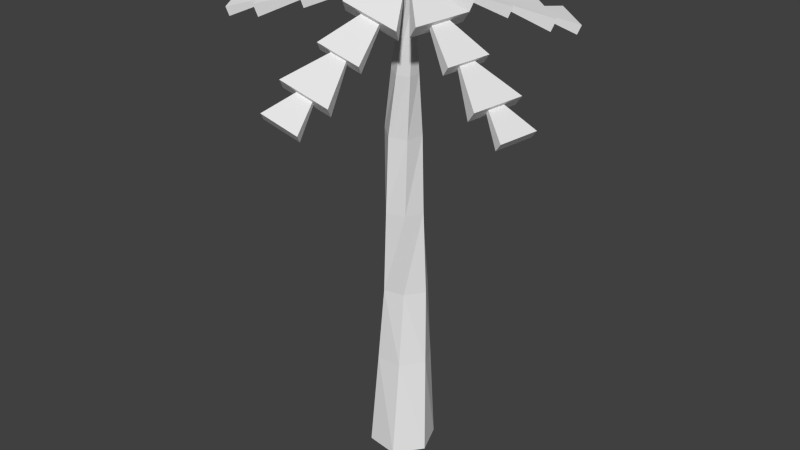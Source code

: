 # Source: Palm2.blend  (saved by Blender 2.75.0; exported with 4.5.12 LTS)
import bpy
from mathutils import Matrix  # noqa: F401  (used for matrix-valued properties, if any)

bpy.ops.wm.read_factory_settings(use_empty=True)
scene = bpy.context.scene
scene.name = 'Scene'

# ---- collections
col_collection_1 = bpy.data.collections.new('Collection 1'); scene.collection.children.link(col_collection_1)

# ---- world
world_world = bpy.data.worlds.new('World'); scene.world = world_world
world_world.color = (0.05088, 0.05088, 0.05088)
world_world.use_sun_shadow = False
world_world.sun_shadow_jitter_overblur = 0.0
world_world.cycles.sampling_method = 'MANUAL'
world_world.cycles.sample_map_resolution = 256

# ---- meshes
me_cylinder_004 = bpy.data.meshes.new('Cylinder.004')
me_cylinder_004.from_pydata([(0.05647, 0.1407, 0.5492), (0.03094, 0.04797, -0.07315), (-0.06243, 0.124, 0.5492), (-0.05426, 0.054, -0.06509), (-0.1074, 0.01265, 0.5492), (-0.1012, -0.01632, -0.04897), (-0.03349, -0.08197, 0.5492), (-0.06284, -0.09266, -0.04091), (0.08542, -0.06526, 0.5492), (0.02236, -0.09868, -0.04897), (0.1304, 0.04607, 0.5492), (0.06925, -0.02837, -0.06509), (0.02838, 0.02736, -0.6509), (-0.03384, 0.05132, -0.6557), (-0.08524, 0.009479, -0.6652), (-0.07441, -0.05631, -0.67), (-0.01219, -0.08027, -0.6652), (0.03921, -0.03843, -0.6557), (0.06634, 0.04263, -1.157), (0.05586, 0.06296, -1.16), (0.0334, 0.0638, -1.165), (0.02143, 0.04431, -1.168), (0.03191, 0.02397, -1.165), (0.05437, 0.02313, -1.16), (0.03598, 0.01329, -1.195), (0.01435, 0.0301, -1.194), (-0.1469, -0.0357, -1.149), (0.01562, -0.1621, -1.161), (0.03519, 0.01291, -1.202), (0.01356, 0.02973, -1.2), (-0.1529, -0.0385, -1.2), (0.009696, -0.1649, -1.212), (-0.09531, -0.07829, -1.17), (-0.03993, -0.1213, -1.174), (-0.09733, -0.07925, -1.187), (-0.04195, -0.1223, -1.191), (-0.2222, -0.1711, -1.138), (-0.096, -0.2692, -1.148), (-0.2268, -0.1733, -1.178), (-0.1006, -0.2714, -1.187), (-0.1842, -0.2024, -1.154), (-0.1368, -0.2393, -1.157), (-0.1859, -0.2033, -1.168), (-0.1386, -0.2401, -1.172), (-0.3301, -0.2906, -1.116), (-0.1831, -0.4048, -1.127), (-0.3355, -0.2931, -1.162), (-0.1885, -0.4074, -1.173), (-0.2828, -0.3296, -1.135), (-0.2341, -0.3675, -1.139), (-0.2845, -0.3305, -1.15), (-0.2359, -0.3683, -1.154), (-0.3833, -0.3964, -1.11), (-0.2718, -0.4831, -1.118), (-0.3874, -0.3983, -1.144), (-0.2759, -0.485, -1.153), (0.009949, 0.03955, -1.195), (0.01971, 0.06437, -1.188), (-0.08856, 0.1859, -1.112), (-0.1619, -0.0006589, -1.16), (0.009059, 0.04157, -1.201), (0.01882, 0.0664, -1.195), (-0.09523, 0.2011, -1.16), (-0.1686, 0.01456, -1.209), (-0.115, 0.1294, -1.144), (-0.14, 0.06587, -1.16), (-0.1172, 0.1346, -1.16), (-0.1422, 0.07105, -1.177), (-0.2395, 0.2137, -1.088), (-0.2965, 0.06889, -1.126), (-0.2447, 0.2255, -1.126), (-0.3016, 0.0807, -1.164), (-0.2589, 0.1722, -1.112), (-0.2803, 0.1178, -1.126), (-0.2609, 0.1766, -1.126), (-0.2822, 0.1222, -1.14), (-0.3843, 0.2742, -1.046), (-0.4506, 0.1055, -1.09), (-0.3903, 0.288, -1.09), (-0.4567, 0.1193, -1.134), (-0.4085, 0.2224, -1.075), (-0.4305, 0.1665, -1.09), (-0.4105, 0.227, -1.09), (-0.4325, 0.1711, -1.104), (-0.5007, 0.2911, -1.031), (-0.551, 0.1631, -1.064), (-0.5053, 0.3016, -1.064), (-0.5556, 0.1736, -1.097), (0.06954, 0.02709, -1.185), (0.04641, 0.0133, -1.19), (0.02963, -0.1573, -1.136), (0.2035, -0.05359, -1.096), (0.07178, 0.02574, -1.191), (0.04865, 0.01194, -1.196), (0.04646, -0.1674, -1.183), (0.2203, -0.06371, -1.143), (0.09249, -0.1264, -1.138), (0.1517, -0.09111, -1.125), (0.09823, -0.1299, -1.154), (0.1575, -0.09456, -1.141), (0.1164, -0.2759, -1.086), (0.2513, -0.1955, -1.055), (0.1295, -0.2838, -1.122), (0.2644, -0.2033, -1.092), (0.1626, -0.2533, -1.087), (0.2133, -0.223, -1.076), (0.1675, -0.2562, -1.101), (0.2182, -0.226, -1.09), (0.1733, -0.4182, -1.031), (0.3304, -0.3245, -0.9956), (0.1885, -0.4274, -1.074), (0.3456, -0.3337, -1.038), (0.2309, -0.39, -1.034), (0.283, -0.3589, -1.022), (0.236, -0.393, -1.048), (0.288, -0.3619, -1.036), (0.2437, -0.5059, -0.9937), (0.3629, -0.4348, -0.9665), (0.2552, -0.5129, -1.026), (0.3745, -0.4418, -0.999), (0.06577, 0.06489, -1.178), (0.07187, 0.03818, -1.179), (0.198, -0.0311, -1.071), (0.1522, 0.1697, -1.06), (0.06984, 0.06613, -1.183), (0.07593, 0.03941, -1.185), (0.2284, -0.02184, -1.111), (0.1826, 0.1789, -1.1), (0.1929, 0.03814, -1.081), (0.1773, 0.1065, -1.077), (0.2033, 0.0413, -1.094), (0.1877, 0.1097, -1.09), (0.3149, 0.01405, -0.9796), (0.2793, 0.1698, -0.9706), (0.3385, 0.02123, -1.011), (0.303, 0.177, -1.002), (0.3112, 0.06493, -0.9865), (0.2978, 0.1234, -0.9832), (0.32, 0.06763, -0.9982), (0.3067, 0.1261, -0.9949), (0.4411, 0.02343, -0.8776), (0.3997, 0.2049, -0.8671), (0.4686, 0.03181, -0.9139), (0.4272, 0.2133, -0.9035), (0.4365, 0.08692, -0.8862), (0.4227, 0.147, -0.8828), (0.4456, 0.08969, -0.8983), (0.4319, 0.1498, -0.8948), (0.5294, 0.06272, -0.8088), (0.4979, 0.2004, -0.8009), (0.5503, 0.06907, -0.8363), (0.5188, 0.2068, -0.8284), (0.02783, 0.07408, -1.184), (0.05394, 0.07167, -1.176), (0.1169, 0.1773, -1.045), (-0.07931, 0.1954, -1.106), (0.02982, 0.07798, -1.189), (0.05593, 0.07557, -1.181), (0.1319, 0.2066, -1.084), (-0.0644, 0.2246, -1.145), (0.05716, 0.1929, -1.078), (-0.009696, 0.1991, -1.099), (0.06224, 0.2029, -1.091), (-0.004618, 0.209, -1.112), (0.08113, 0.3079, -0.9688), (-0.07115, 0.3219, -1.016), (0.0927, 0.3306, -0.9993), (-0.05959, 0.3446, -1.047), (0.03719, 0.3194, -0.9931), (-0.02, 0.3246, -1.011), (0.04154, 0.3279, -1.005), (-0.01565, 0.3332, -1.022), (0.07637, 0.4371, -0.8703), (-0.101, 0.4535, -0.9253), (0.08984, 0.4636, -0.9059), (-0.08756, 0.4799, -0.9609), (0.02155, 0.4514, -0.9006), (-0.03721, 0.4569, -0.9188), (0.02602, 0.4602, -0.9124), (-0.03274, 0.4656, -0.9306), (0.04485, 0.5373, -0.8151), (-0.08976, 0.5497, -0.8569), (0.05507, 0.5573, -0.8421), (-0.07954, 0.5697, -0.8839), (0.02764, 0.03701, -0.3745), (0.05113, -0.03301, -0.3732), (0.002358, -0.08765, -0.3708), (-0.06991, -0.07228, -0.3695), (-0.0934, -0.00226, -0.3708), (-0.04462, 0.05239, -0.3732), (0.04494, 0.03442, -0.8765), (0.04464, -0.01154, -0.8806), (0.004985, -0.03391, -0.8887), (-0.03437, -0.01032, -0.8928), (-0.03406, 0.03564, -0.8887), (0.005587, 0.05801, -0.8806), (0.04226, 0.08773, 0.1964), (-0.05731, 0.08435, 0.2012), (-0.1036, -0.003306, 0.2107), (-0.05036, -0.08757, 0.2154), (0.04921, -0.08419, 0.2107), (0.09552, 0.003465, 0.2012)], [], [(196, 1, 3, 197), (197, 3, 5, 198), (198, 5, 7, 199), (199, 7, 9, 200), (184, 185, 17, 12), (201, 11, 1, 196), (200, 9, 11, 201), (0, 2, 4, 6, 8, 10), (190, 191, 23, 18), (185, 186, 16, 17), (186, 187, 15, 16), (187, 188, 14, 15), (188, 189, 13, 14), (189, 184, 12, 13), (19, 18, 23, 22, 21, 20), (191, 192, 22, 23), (192, 193, 21, 22), (193, 194, 20, 21), (194, 195, 19, 20), (195, 190, 18, 19), (28, 29, 25, 24), (29, 30, 26, 25), (27, 26, 32, 33), (31, 28, 24, 27), (24, 25, 26, 27), (31, 30, 29, 28), (33, 32, 36, 37), (31, 27, 33, 35), (30, 31, 35, 34), (26, 30, 34, 32), (37, 36, 40, 41), (35, 33, 37, 39), (34, 35, 39, 38), (32, 34, 38, 36), (41, 40, 44, 45), (39, 37, 41, 43), (38, 39, 43, 42), (36, 38, 42, 40), (45, 44, 48, 49), (43, 41, 45, 47), (42, 43, 47, 46), (40, 42, 46, 44), (49, 48, 52, 53), (47, 45, 49, 51), (46, 47, 51, 50), (44, 46, 50, 48), (54, 55, 53, 52), (51, 49, 53, 55), (50, 51, 55, 54), (48, 50, 54, 52), (60, 61, 57, 56), (61, 62, 58, 57), (59, 58, 64, 65), (63, 60, 56, 59), (56, 57, 58, 59), (63, 62, 61, 60), (65, 64, 68, 69), (63, 59, 65, 67), (62, 63, 67, 66), (58, 62, 66, 64), (69, 68, 72, 73), (67, 65, 69, 71), (66, 67, 71, 70), (64, 66, 70, 68), (73, 72, 76, 77), (71, 69, 73, 75), (70, 71, 75, 74), (68, 70, 74, 72), (77, 76, 80, 81), (75, 73, 77, 79), (74, 75, 79, 78), (72, 74, 78, 76), (81, 80, 84, 85), (79, 77, 81, 83), (78, 79, 83, 82), (76, 78, 82, 80), (86, 87, 85, 84), (83, 81, 85, 87), (82, 83, 87, 86), (80, 82, 86, 84), (92, 93, 89, 88), (93, 94, 90, 89), (91, 90, 96, 97), (95, 92, 88, 91), (88, 89, 90, 91), (95, 94, 93, 92), (97, 96, 100, 101), (95, 91, 97, 99), (94, 95, 99, 98), (90, 94, 98, 96), (101, 100, 104, 105), (99, 97, 101, 103), (98, 99, 103, 102), (96, 98, 102, 100), (105, 104, 108, 109), (103, 101, 105, 107), (102, 103, 107, 106), (100, 102, 106, 104), (109, 108, 112, 113), (107, 105, 109, 111), (106, 107, 111, 110), (104, 106, 110, 108), (113, 112, 116, 117), (111, 109, 113, 115), (110, 111, 115, 114), (108, 110, 114, 112), (118, 119, 117, 116), (115, 113, 117, 119), (114, 115, 119, 118), (112, 114, 118, 116), (124, 125, 121, 120), (125, 126, 122, 121), (123, 122, 128, 129), (127, 124, 120, 123), (120, 121, 122, 123), (127, 126, 125, 124), (129, 128, 132, 133), (127, 123, 129, 131), (126, 127, 131, 130), (122, 126, 130, 128), (133, 132, 136, 137), (131, 129, 133, 135), (130, 131, 135, 134), (128, 130, 134, 132), (137, 136, 140, 141), (135, 133, 137, 139), (134, 135, 139, 138), (132, 134, 138, 136), (141, 140, 144, 145), (139, 137, 141, 143), (138, 139, 143, 142), (136, 138, 142, 140), (145, 144, 148, 149), (143, 141, 145, 147), (142, 143, 147, 146), (140, 142, 146, 144), (150, 151, 149, 148), (147, 145, 149, 151), (146, 147, 151, 150), (144, 146, 150, 148), (156, 157, 153, 152), (157, 158, 154, 153), (155, 154, 160, 161), (159, 156, 152, 155), (152, 153, 154, 155), (159, 158, 157, 156), (161, 160, 164, 165), (159, 155, 161, 163), (158, 159, 163, 162), (154, 158, 162, 160), (165, 164, 168, 169), (163, 161, 165, 167), (162, 163, 167, 166), (160, 162, 166, 164), (169, 168, 172, 173), (167, 165, 169, 171), (166, 167, 171, 170), (164, 166, 170, 168), (173, 172, 176, 177), (171, 169, 173, 175), (170, 171, 175, 174), (168, 170, 174, 172), (177, 176, 180, 181), (175, 173, 177, 179), (174, 175, 179, 178), (172, 174, 178, 176), (182, 183, 181, 180), (179, 177, 181, 183), (178, 179, 183, 182), (176, 178, 182, 180), (1, 11, 185, 184), (11, 9, 186, 185), (9, 7, 187, 186), (7, 5, 188, 187), (5, 3, 189, 188), (3, 1, 184, 189), (12, 17, 191, 190), (17, 16, 192, 191), (16, 15, 193, 192), (15, 14, 194, 193), (14, 13, 195, 194), (13, 12, 190, 195), (0, 196, 197, 2), (2, 197, 198, 4), (4, 198, 199, 6), (6, 199, 200, 8), (10, 201, 196, 0), (8, 200, 201, 10)])
_uv = me_cylinder_004.uv_layers.new(name='UVMap')
_uv.uv.foreach_set('vector', [0.6657, 0.4204, 0.6653, 0.4308, 0.662, 0.4305, 0.6619, 0.4203, 0.6701, 0.4042, 0.6803, 0.403, 0.6797, 0.4003, 0.6697, 0.4008, 0.6697, 0.4008, 0.6797, 0.4003, 0.6794, 0.3974, 0.6695, 0.3976, 0.6621, 0.4197, 0.6616, 0.4296, 0.6649, 0.4299, 0.666, 0.4199, 0.6922, 0.4024, 0.6921, 0.3997, 0.703, 0.3995, 0.7028, 0.402, 0.6701, 0.4011, 0.6803, 0.3998, 0.6806, 0.4028, 0.6702, 0.4043, 0.6697, 0.3977, 0.6797, 0.3971, 0.6803, 0.3998, 0.6701, 0.4011, 0.6662, 0.4063, 0.6617, 0.4057, 0.6599, 0.4014, 0.6628, 0.3978, 0.6673, 0.3984, 0.6691, 0.4027, 0.7115, 0.4023, 0.7116, 0.4005, 0.7224, 0.4018, 0.7223, 0.4026, 0.666, 0.4423, 0.6642, 0.4423, 0.6636, 0.4536, 0.6656, 0.4532, 0.6642, 0.4423, 0.6614, 0.4422, 0.6612, 0.4538, 0.6636, 0.4536, 0.692, 0.3982, 0.692, 0.4009, 0.7034, 0.4013, 0.7035, 0.3988, 0.6605, 0.4423, 0.6623, 0.4423, 0.6628, 0.4532, 0.6608, 0.4536, 0.6623, 0.4423, 0.6651, 0.4424, 0.6652, 0.453, 0.6628, 0.4532, 0.6662, 0.4034, 0.6666, 0.4026, 0.6662, 0.4018, 0.6653, 0.4019, 0.6649, 0.4026, 0.6653, 0.4034, 0.6658, 0.4619, 0.6643, 0.4622, 0.6653, 0.4728, 0.6662, 0.4726, 0.6643, 0.4622, 0.6627, 0.4623, 0.6649, 0.4729, 0.6653, 0.4728, 0.7121, 0.4005, 0.712, 0.4023, 0.7226, 0.4034, 0.7227, 0.4026, 0.6628, 0.4622, 0.6643, 0.4619, 0.6662, 0.4726, 0.6653, 0.4728, 0.6643, 0.4619, 0.6658, 0.4617, 0.6666, 0.4725, 0.6662, 0.4726, 0.2182, 0.7178, 0.1415, 0.7178, 0.1415, 0.6411, 0.2182, 0.6411, 0.2182, 0.7178, 0.1415, 0.7178, 0.1415, 0.6411, 0.2182, 0.6411, 0.2182, 0.7178, 0.1415, 0.7178, 0.1415, 0.6411, 0.2182, 0.6411, 0.2182, 0.7178, 0.1415, 0.7178, 0.1415, 0.6411, 0.2182, 0.6411, 0.2182, 0.7178, 0.1415, 0.7178, 0.1415, 0.6411, 0.2182, 0.6411, 0.2182, 0.7178, 0.1415, 0.7178, 0.1415, 0.6411, 0.2182, 0.6411, 0.2182, 0.7178, 0.1415, 0.7178, 0.1415, 0.6411, 0.2182, 0.6411, 0.2182, 0.7178, 0.1415, 0.7178, 0.1415, 0.6411, 0.2182, 0.6411, 0.2182, 0.7178, 0.1415, 0.7178, 0.1415, 0.6411, 0.2182, 0.6411, 0.2182, 0.7178, 0.1415, 0.7178, 0.1415, 0.6411, 0.2182, 0.6411, 0.2182, 0.7178, 0.1415, 0.7178, 0.1415, 0.6411, 0.2182, 0.6411, 0.2182, 0.7178, 0.1415, 0.7178, 0.1415, 0.6411, 0.2182, 0.6411, 0.2182, 0.7178, 0.1415, 0.7178, 0.1415, 0.6411, 0.2182, 0.6411, 0.2182, 0.7178, 0.1415, 0.7178, 0.1415, 0.6411, 0.2182, 0.6411, 0.2182, 0.7178, 0.1415, 0.7178, 0.1415, 0.6411, 0.2182, 0.6411, 0.2182, 0.7178, 0.1415, 0.7178, 0.1415, 0.6411, 0.2182, 0.6411, 0.2182, 0.7178, 0.1415, 0.7178, 0.1415, 0.6411, 0.2182, 0.6411, 0.2182, 0.7178, 0.1415, 0.7178, 0.1415, 0.6411, 0.2182, 0.6411, 0.2182, 0.7178, 0.1415, 0.7178, 0.1415, 0.6411, 0.2182, 0.6411, 0.2182, 0.7178, 0.1415, 0.7178, 0.1415, 0.6411, 0.2182, 0.6411, 0.2182, 0.7178, 0.1415, 0.7178, 0.1415, 0.6411, 0.2182, 0.6411, 0.2182, 0.7178, 0.1415, 0.7178, 0.1415, 0.6411, 0.2182, 0.6411, 0.2182, 0.7178, 0.1415, 0.7178, 0.1415, 0.6411, 0.2182, 0.6411, 0.2182, 0.7178, 0.1415, 0.7178, 0.1415, 0.6411, 0.2182, 0.6411, 0.2182, 0.7178, 0.1415, 0.7178, 0.1415, 0.6411, 0.2182, 0.6411, 0.2182, 0.7178, 0.1415, 0.7178, 0.1415, 0.6411, 0.2182, 0.6411, 0.2182, 0.7178, 0.1415, 0.7178, 0.1415, 0.6411, 0.2182, 0.6411, 0.2182, 0.7178, 0.1415, 0.7178, 0.1415, 0.6411, 0.2182, 0.6411, 0.2182, 0.7178, 0.1415, 0.7178, 0.1415, 0.6411, 0.2182, 0.6411, 0.2182, 0.7178, 0.1415, 0.7178, 0.1415, 0.6411, 0.2182, 0.6411, 0.2182, 0.7178, 0.1415, 0.7178, 0.1415, 0.6411, 0.2182, 0.6411, 0.2182, 0.7178, 0.1415, 0.7178, 0.1415, 0.6411, 0.2182, 0.6411, 0.2182, 0.7178, 0.1415, 0.7178, 0.1415, 0.6411, 0.2182, 0.6411, 0.2182, 0.7178, 0.1415, 0.7178, 0.1415, 0.6411, 0.2182, 0.6411, 0.2182, 0.7178, 0.1415, 0.7178, 0.1415, 0.6411, 0.2182, 0.6411, 0.2182, 0.7178, 0.1415, 0.7178, 0.1415, 0.6411, 0.2182, 0.6411, 0.2182, 0.7178, 0.1415, 0.7178, 0.1415, 0.6411, 0.2182, 0.6411, 0.2182, 0.7178, 0.1415, 0.7178, 0.1415, 0.6411, 0.2182, 0.6411, 0.2182, 0.7178, 0.1415, 0.7178, 0.1415, 0.6411, 0.2182, 0.6411, 0.2182, 0.7178, 0.1415, 0.7178, 0.1415, 0.6411, 0.2182, 0.6411, 0.2182, 0.7178, 0.1415, 0.7178, 0.1415, 0.6411, 0.2182, 0.6411, 0.2182, 0.7178, 0.1415, 0.7178, 0.1415, 0.6411, 0.2182, 0.6411, 0.2182, 0.7178, 0.1415, 0.7178, 0.1415, 0.6411, 0.2182, 0.6411, 0.2182, 0.7178, 0.1415, 0.7178, 0.1415, 0.6411, 0.2182, 0.6411, 0.2182, 0.7178, 0.1415, 0.7178, 0.1415, 0.6411, 0.2182, 0.6411, 0.2182, 0.7178, 0.1415, 0.7178, 0.1415, 0.6411, 0.2182, 0.6411, 0.2182, 0.7178, 0.1415, 0.7178, 0.1415, 0.6411, 0.2182, 0.6411, 0.2182, 0.7178, 0.1415, 0.7178, 0.1415, 0.6411, 0.2182, 0.6411, 0.2182, 0.7178, 0.1415, 0.7178, 0.1415, 0.6411, 0.2182, 0.6411, 0.2182, 0.7178, 0.1415, 0.7178, 0.1415, 0.6411, 0.2182, 0.6411, 0.2182, 0.7178, 0.1415, 0.7178, 0.1415, 0.6411, 0.2182, 0.6411, 0.2182, 0.7178, 0.1415, 0.7178, 0.1415, 0.6411, 0.2182, 0.6411, 0.2182, 0.7178, 0.1415, 0.7178, 0.1415, 0.6411, 0.2182, 0.6411, 0.2182, 0.7178, 0.1415, 0.7178, 0.1415, 0.6411, 0.2182, 0.6411, 0.2182, 0.7178, 0.1415, 0.7178, 0.1415, 0.6411, 0.2182, 0.6411, 0.2182, 0.7178, 0.1415, 0.7178, 0.1415, 0.6411, 0.2182, 0.6411, 0.2182, 0.7178, 0.1415, 0.7178, 0.1415, 0.6411, 0.2182, 0.6411, 0.2182, 0.7178, 0.1415, 0.7178, 0.1415, 0.6411, 0.2182, 0.6411, 0.2182, 0.7178, 0.1415, 0.7178, 0.1415, 0.6411, 0.2182, 0.6411, 0.2182, 0.7178, 0.1415, 0.7178, 0.1415, 0.6411, 0.2182, 0.6411, 0.2182, 0.7178, 0.1415, 0.7178, 0.1415, 0.6411, 0.2182, 0.6411, 0.2182, 0.7178, 0.1415, 0.7178, 0.1415, 0.6411, 0.2182, 0.6411, 0.2182, 0.7178, 0.1415, 0.7178, 0.1415, 0.6411, 0.2182, 0.6411, 0.2182, 0.7178, 0.1415, 0.7178, 0.1415, 0.6411, 0.2182, 0.6411, 0.2182, 0.7178, 0.1415, 0.7178, 0.1415, 0.6411, 0.2182, 0.6411, 0.2182, 0.7178, 0.1415, 0.7178, 0.1415, 0.6411, 0.2182, 0.6411, 0.2182, 0.7178, 0.1415, 0.7178, 0.1415, 0.6411, 0.2182, 0.6411, 0.2182, 0.7178, 0.1415, 0.7178, 0.1415, 0.6411, 0.2182, 0.6411, 0.2182, 0.7178, 0.1415, 0.7178, 0.1415, 0.6411, 0.2182, 0.6411, 0.2182, 0.7178, 0.1415, 0.7178, 0.1415, 0.6411, 0.2182, 0.6411, 0.2182, 0.7178, 0.1415, 0.7178, 0.1415, 0.6411, 0.2182, 0.6411, 0.2182, 0.7178, 0.1415, 0.7178, 0.1415, 0.6411, 0.2182, 0.6411, 0.2182, 0.7178, 0.1415, 0.7178, 0.1415, 0.6411, 0.2182, 0.6411, 0.2182, 0.7178, 0.1415, 0.7178, 0.1415, 0.6411, 0.2182, 0.6411, 0.2182, 0.7178, 0.1415, 0.7178, 0.1415, 0.6411, 0.2182, 0.6411, 0.2182, 0.7178, 0.1415, 0.7178, 0.1415, 0.6411, 0.2182, 0.6411, 0.2182, 0.7178, 0.1415, 0.7178, 0.1415, 0.6411, 0.2182, 0.6411, 0.2182, 0.7178, 0.1415, 0.7178, 0.1415, 0.6411, 0.2182, 0.6411, 0.2182, 0.7178, 0.1415, 0.7178, 0.1415, 0.6411, 0.2182, 0.6411, 0.2182, 0.7178, 0.1415, 0.7178, 0.1415, 0.6411, 0.2182, 0.6411, 0.2182, 0.7178, 0.1415, 0.7178, 0.1415, 0.6411, 0.2182, 0.6411, 0.2182, 0.7178, 0.1415, 0.7178, 0.1415, 0.6411, 0.2182, 0.6411, 0.2182, 0.7178, 0.1415, 0.7178, 0.1415, 0.6411, 0.2182, 0.6411, 0.2182, 0.7178, 0.1415, 0.7178, 0.1415, 0.6411, 0.2182, 0.6411, 0.2182, 0.7178, 0.1415, 0.7178, 0.1415, 0.6411, 0.2182, 0.6411, 0.2182, 0.7178, 0.1415, 0.7178, 0.1415, 0.6411, 0.2182, 0.6411, 0.2182, 0.7178, 0.1415, 0.7178, 0.1415, 0.6411, 0.2182, 0.6411, 0.2182, 0.7178, 0.1415, 0.7178, 0.1415, 0.6411, 0.2182, 0.6411, 0.2182, 0.7178, 0.1415, 0.7178, 0.1415, 0.6411, 0.2182, 0.6411, 0.2182, 0.7178, 0.1415, 0.7178, 0.1415, 0.6411, 0.2182, 0.6411, 0.2182, 0.7178, 0.1415, 0.7178, 0.1415, 0.6411, 0.2182, 0.6411, 0.2182, 0.7178, 0.1415, 0.7178, 0.1415, 0.6411, 0.2182, 0.6411, 0.2182, 0.7178, 0.1415, 0.7178, 0.1415, 0.6411, 0.2182, 0.6411, 0.2182, 0.7178, 0.1415, 0.7178, 0.1415, 0.6411, 0.2182, 0.6411, 0.2182, 0.7178, 0.1415, 0.7178, 0.1415, 0.6411, 0.2182, 0.6411, 0.2182, 0.7178, 0.1415, 0.7178, 0.1415, 0.6411, 0.2182, 0.6411, 0.2182, 0.7178, 0.1415, 0.7178, 0.1415, 0.6411, 0.2182, 0.6411, 0.2182, 0.7178, 0.1415, 0.7178, 0.1415, 0.6411, 0.2182, 0.6411, 0.2182, 0.7178, 0.1415, 0.7178, 0.1415, 0.6411, 0.2182, 0.6411, 0.2182, 0.7178, 0.1415, 0.7178, 0.1415, 0.6411, 0.2182, 0.6411, 0.2182, 0.7178, 0.1415, 0.7178, 0.1415, 0.6411, 0.2182, 0.6411, 0.2182, 0.7178, 0.1415, 0.7178, 0.1415, 0.6411, 0.2182, 0.6411, 0.2182, 0.7178, 0.1415, 0.7178, 0.1415, 0.6411, 0.2182, 0.6411, 0.2182, 0.7178, 0.1415, 0.7178, 0.1415, 0.6411, 0.2182, 0.6411, 0.2182, 0.7178, 0.1415, 0.7178, 0.1415, 0.6411, 0.2182, 0.6411, 0.2182, 0.7178, 0.1415, 0.7178, 0.1415, 0.6411, 0.2182, 0.6411, 0.2182, 0.7178, 0.1415, 0.7178, 0.1415, 0.6411, 0.2182, 0.6411, 0.2182, 0.7178, 0.1415, 0.7178, 0.1415, 0.6411, 0.2182, 0.6411, 0.2182, 0.7178, 0.1415, 0.7178, 0.1415, 0.6411, 0.2182, 0.6411, 0.2182, 0.7178, 0.1415, 0.7178, 0.1415, 0.6411, 0.2182, 0.6411, 0.2182, 0.7178, 0.1415, 0.7178, 0.1415, 0.6411, 0.2182, 0.6411, 0.2182, 0.7178, 0.1415, 0.7178, 0.1415, 0.6411, 0.2182, 0.6411, 0.2182, 0.7178, 0.1415, 0.7178, 0.1415, 0.6411, 0.2182, 0.6411, 0.2182, 0.7178, 0.1415, 0.7178, 0.1415, 0.6411, 0.2182, 0.6411, 0.2182, 0.7178, 0.1415, 0.7178, 0.1415, 0.6411, 0.2182, 0.6411, 0.2182, 0.7178, 0.1415, 0.7178, 0.1415, 0.6411, 0.2182, 0.6411, 0.2182, 0.7178, 0.1415, 0.7178, 0.1415, 0.6411, 0.2182, 0.6411, 0.2182, 0.7178, 0.1415, 0.7178, 0.1415, 0.6411, 0.2182, 0.6411, 0.2182, 0.7178, 0.1415, 0.7178, 0.1415, 0.6411, 0.2182, 0.6411, 0.2182, 0.7178, 0.1415, 0.7178, 0.1415, 0.6411, 0.2182, 0.6411, 0.2182, 0.7178, 0.1415, 0.7178, 0.1415, 0.6411, 0.2182, 0.6411, 0.2182, 0.7178, 0.1415, 0.7178, 0.1415, 0.6411, 0.2182, 0.6411, 0.2182, 0.7178, 0.1415, 0.7178, 0.1415, 0.6411, 0.2182, 0.6411, 0.2182, 0.7178, 0.1415, 0.7178, 0.1415, 0.6411, 0.2182, 0.6411, 0.2182, 0.7178, 0.1415, 0.7178, 0.1415, 0.6411, 0.2182, 0.6411, 0.2182, 0.7178, 0.1415, 0.7178, 0.1415, 0.6411, 0.2182, 0.6411, 0.2182, 0.7178, 0.1415, 0.7178, 0.1415, 0.6411, 0.2182, 0.6411, 0.2182, 0.7178, 0.1415, 0.7178, 0.1415, 0.6411, 0.2182, 0.6411, 0.2182, 0.7178, 0.1415, 0.7178, 0.1415, 0.6411, 0.2182, 0.6411, 0.2182, 0.7178, 0.1415, 0.7178, 0.1415, 0.6411, 0.2182, 0.6411, 0.2182, 0.7178, 0.1415, 0.7178, 0.1415, 0.6411, 0.2182, 0.6411, 0.2182, 0.7178, 0.1415, 0.7178, 0.1415, 0.6411, 0.2182, 0.6411, 0.2182, 0.7178, 0.1415, 0.7178, 0.1415, 0.6411, 0.2182, 0.6411, 0.2182, 0.7178, 0.1415, 0.7178, 0.1415, 0.6411, 0.2182, 0.6411, 0.2182, 0.7178, 0.1415, 0.7178, 0.1415, 0.6411, 0.2182, 0.6411, 0.2182, 0.7178, 0.1415, 0.7178, 0.1415, 0.6411, 0.2182, 0.6411, 0.2182, 0.7178, 0.1415, 0.7178, 0.1415, 0.6411, 0.2182, 0.6411, 0.2182, 0.7178, 0.1415, 0.7178, 0.1415, 0.6411, 0.2182, 0.6411, 0.2182, 0.7178, 0.1415, 0.7178, 0.1415, 0.6411, 0.2182, 0.6411, 0.2182, 0.7178, 0.1415, 0.7178, 0.1415, 0.6411, 0.2182, 0.6411, 0.2182, 0.7178, 0.1415, 0.7178, 0.1415, 0.6411, 0.2182, 0.6411, 0.2182, 0.7178, 0.1415, 0.7178, 0.1415, 0.6411, 0.2182, 0.6411, 0.2182, 0.7178, 0.1415, 0.7178, 0.1415, 0.6411, 0.2182, 0.6411, 0.2182, 0.7178, 0.1415, 0.7178, 0.1415, 0.6411, 0.2182, 0.6411, 0.2182, 0.7178, 0.1415, 0.7178, 0.1415, 0.6411, 0.2182, 0.6411, 0.2182, 0.7178, 0.1415, 0.7178, 0.1415, 0.6411, 0.2182, 0.6411, 0.2182, 0.7178, 0.1415, 0.7178, 0.1415, 0.6411, 0.2182, 0.6411, 0.2182, 0.7178, 0.1415, 0.7178, 0.1415, 0.6411, 0.2182, 0.6411, 0.2182, 0.7178, 0.1415, 0.7178, 0.1415, 0.6411, 0.2182, 0.6411, 0.2182, 0.7178, 0.1415, 0.7178, 0.1415, 0.6411, 0.2182, 0.6411, 0.6806, 0.4028, 0.6803, 0.3998, 0.6921, 0.3997, 0.6922, 0.4024, 0.6803, 0.3998, 0.6797, 0.3971, 0.692, 0.3976, 0.6921, 0.3997, 0.6649, 0.4299, 0.6616, 0.4296, 0.6614, 0.4422, 0.6642, 0.4423, 0.6794, 0.3974, 0.6797, 0.4003, 0.692, 0.4009, 0.692, 0.3982, 0.6797, 0.4003, 0.6803, 0.403, 0.6921, 0.403, 0.692, 0.4009, 0.662, 0.4305, 0.6653, 0.4308, 0.6651, 0.4424, 0.6623, 0.4423, 0.7028, 0.402, 0.703, 0.3995, 0.7116, 0.4005, 0.7115, 0.4023, 0.6656, 0.4532, 0.6636, 0.4536, 0.6643, 0.4622, 0.6658, 0.4619, 0.6636, 0.4536, 0.6612, 0.4538, 0.6627, 0.4623, 0.6643, 0.4622, 0.7035, 0.3988, 0.7034, 0.4013, 0.712, 0.4023, 0.7121, 0.4005, 0.6608, 0.4536, 0.6628, 0.4532, 0.6643, 0.4619, 0.6628, 0.4622, 0.6628, 0.4532, 0.6652, 0.453, 0.6658, 0.4617, 0.6643, 0.4619, 0.6662, 0.4069, 0.6657, 0.4204, 0.6619, 0.4203, 0.6617, 0.4069, 0.6567, 0.4057, 0.6701, 0.4042, 0.6697, 0.4008, 0.6567, 0.4014, 0.6567, 0.4014, 0.6697, 0.4008, 0.6695, 0.3976, 0.6567, 0.3978, 0.6628, 0.4069, 0.6621, 0.4197, 0.666, 0.4199, 0.6673, 0.4069, 0.6567, 0.4027, 0.6701, 0.4011, 0.6702, 0.4043, 0.6567, 0.4063, 0.6567, 0.3984, 0.6697, 0.3977, 0.6701, 0.4011, 0.6567, 0.4027])
me_cylinder_004.use_remesh_preserve_volume = False
me_cylinder_004.use_remesh_preserve_attributes = False
me_cylinder_004.use_mirror_vertex_groups = False
me_cylinder_004.update()

# ---- objects
ob_cylinder_004 = bpy.data.objects.new('Cylinder.004', me_cylinder_004)

# ---- transforms, parenting, visibility, modifiers, constraints
ob_cylinder_004.location = (0.0, 0.0, 0.0)
ob_cylinder_004.rotation_euler = (3.142, 0.0, 0.0)
ob_cylinder_004.lineart.crease_threshold = 0.0

# ---- collection membership
col_collection_1.objects.link(ob_cylinder_004)

# ---- scene / render settings (as saved in the file)
scene.frame_start = 1; scene.frame_end = 250; scene.frame_set(1)
scene.render.engine = 'BLENDER_EEVEE_NEXT'
scene.render.resolution_percentage = 50
scene.render.dither_intensity = 0.0
scene.cycles.use_denoising = False
scene.cycles.samples = 10
scene.cycles.sampling_pattern = 'TABULATED_SOBOL'
scene.cycles.light_sampling_threshold = 0.0
scene.cycles.use_adaptive_sampling = False
scene.cycles.use_light_tree = False
scene.cycles.blur_glossy = 0.0
scene.cycles.volume_bounces = 1
scene.cycles.pixel_filter_type = 'GAUSSIAN'
scene.cycles.sample_clamp_indirect = 0.0
scene.view_settings.view_transform = 'Standard'
bpy.context.view_layer.update()

# ---- added for rendering (the .blend has no active camera and no usable light): camera, sun
cam_auto = bpy.data.cameras.new('AutoCamera')
cam_auto.lens = 50.0
cam_auto.sensor_width = 36.0
cam_auto.clip_end = 1000.0
ob_auto_camera = bpy.data.objects.new('AutoCamera', cam_auto)
scene.collection.objects.link(ob_auto_camera)
ob_auto_camera.location = (2.16637, -2.63127, 2.06647)
ob_auto_camera.rotation_euler = (1.09748, -7.21219e-08, 0.694738)
scene.camera = ob_auto_camera
light_auto_sun = bpy.data.lights.new('AutoSun', 'SUN')
light_auto_sun.energy = 3.0
light_auto_sun.angle = 0.0523599
ob_auto_sun = bpy.data.objects.new('AutoSun', light_auto_sun)
scene.collection.objects.link(ob_auto_sun)
ob_auto_sun.rotation_euler = (0.872665, 0.174533, 0.523599)
bpy.context.view_layer.update()
